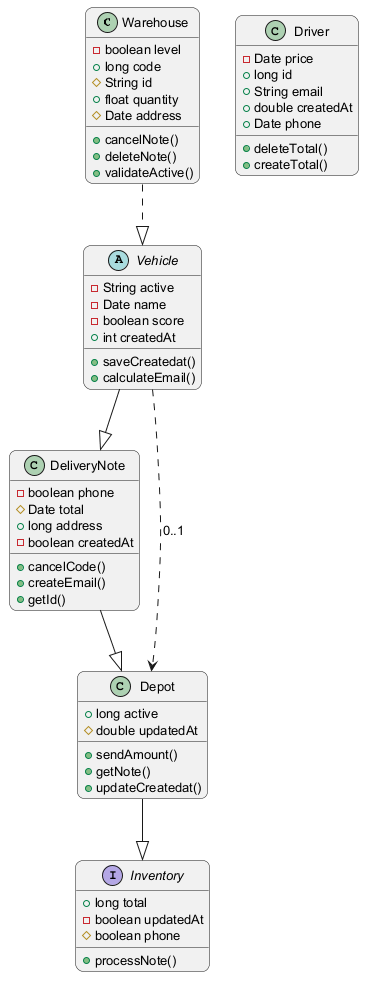

The diagram above was rendered by PlantUML. Its source (embedded in the PNG):
@startuml
skinparam backgroundColor #FFFFFF
skinparam roundCorner 15
skinparam defaultFontSize 13
class Warehouse {
  -boolean level
  +long code
  #String id
  +float quantity
  #Date address
  +cancelNote()
  +deleteNote()
  +validateActive()
}
interface Inventory {
  +long total
  -boolean updatedAt
  #boolean phone
  +processNote()
}
class DeliveryNote {
  -boolean phone
  #Date total
  +long address
  -boolean createdAt
  +cancelCode()
  +createEmail()
  +getId()
}
class Driver {
  -Date price
  +long id
  +String email
  +double createdAt
  +Date phone
  +deleteTotal()
  +createTotal()
}
abstract class Vehicle {
  -String active
  -Date name
  -boolean score
  +int createdAt
  +saveCreatedat()
  +calculateEmail()
}
class Depot {
  +long active
  #double updatedAt
  +sendAmount()
  +getNote()
  +updateCreatedat()
}
Depot --|> Inventory
Vehicle --|> DeliveryNote
Vehicle ..> Depot : "0..1"
Warehouse ..|> Vehicle
DeliveryNote --|> Depot
@enduml